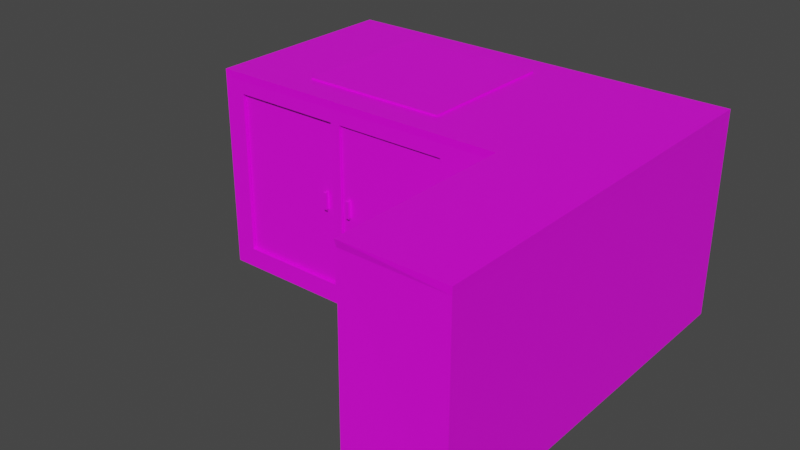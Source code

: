 # Source: keuken2.blend  (saved by Blender 2.82.7; exported with 4.5.12 LTS)
import bpy
from mathutils import Matrix  # noqa: F401  (used for matrix-valued properties, if any)

bpy.ops.wm.read_factory_settings(use_empty=True)
scene = bpy.context.scene
scene.name = 'Scene'

# ---- collections
col_collection = bpy.data.collections.new('Collection'); scene.collection.children.link(col_collection)

# ---- images (referenced by path relative to the original .blend; pixels are not part of the script)
import os
ASSET_DIR = os.environ.get("B2B_ASSET_DIR", "")  # directory of the original .blend (textures are referenced by path, not embedded)
HERE = os.path.dirname(os.path.abspath(__file__))  # packed textures are extracted next to this script under _unpacked/

def load_image(name, relpath, width, height, colorspace="sRGB"):
    """Load a texture the original file referenced (path relative to the .blend, or extracted next to this script)."""
    p = next((c for c in (os.path.join(HERE, relpath), os.path.join(ASSET_DIR, relpath)) if relpath and os.path.exists(c)), "")
    if p:
        img = bpy.data.images.load(p, check_existing=True)
        img.name = name
    else:  # same state as the original file: an image datablock whose file is absent (Cycles renders it pink)
        img = bpy.data.images.new(name, width, height)
        img.source = "FILE"
        img.filepath = "//" + (relpath or name)
    img.colorspace_settings.name = colorspace
    return img
img_whitewood_jpg = load_image('whitewood.jpg', 'whitewood.jpg', 1024, 1024, 'sRGB')
img_marbletexture_jpg = load_image('marbletexture.jpg', 'marbletexture.jpg', 1024, 1024, 'sRGB')
img_blackwood_jpg = load_image('blackwood.jpg', 'blackwood.jpg', 1024, 1024, 'sRGB')
img_whitewood_jpg_001 = load_image('whitewood.jpg.001', 'whitewood.jpg', 1024, 1024, 'sRGB')
img_blackwood_jpg_001 = load_image('blackwood.jpg.001', 'blackwood.jpg', 1024, 1024, 'sRGB')
img_blackwood_jpg_002 = load_image('blackwood.jpg.002', 'blackwood.jpg', 1024, 1024, 'sRGB')
img_electric_stove_jpg = load_image('electric stove.jpg', 'Texture/electric stove.jpg', 1024, 1024, 'sRGB')

# ---- materials (node trees are filled in below, after node groups)
mat_material_008 = bpy.data.materials.new('Material.008')
mat_material_008.use_transparent_shadow = False
mat_material_008.roughness = 0.5
mat_material_004 = bpy.data.materials.new('Material.004')
mat_material_004.use_transparent_shadow = False
mat_material_001 = bpy.data.materials.new('Material.001')
mat_material_001.use_transparent_shadow = False
mat_material_001.roughness = 0.5
mat_material_002 = bpy.data.materials.new('Material.002')
mat_material_002.use_transparent_shadow = False
mat_material_002.roughness = 0.5
mat_material_006 = bpy.data.materials.new('Material.006')
mat_material_006.use_transparent_shadow = False
mat_material_006.roughness = 0.5
mat_material_005 = bpy.data.materials.new('Material.005')
mat_material_005.use_transparent_shadow = False
mat_material_005.roughness = 0.5
mat_material_007 = bpy.data.materials.new('Material.007')
mat_material_007.use_transparent_shadow = False
mat_material_007.roughness = 0.5
mat_material_009 = bpy.data.materials.new('Material.009')
mat_material_009.use_transparent_shadow = False

# ---- material node trees
mat_material_008.use_nodes = True; mat_material_008.node_tree.nodes.clear()
_N = mat_material_008.node_tree.nodes; _L = mat_material_008.node_tree.links
n0 = _N.new('ShaderNodeOutputMaterial'); n0.name = 'Material Output'; n0.location = (300, 300)
n1 = _N.new('ShaderNodeBsdfPrincipled'); n1.name = 'Principled BSDF'; n1.location = (10, 300)
n1.distribution = 'GGX'
n1.subsurface_method = 'BURLEY'
n1.inputs[3].default_value = 1.45
n1.inputs[27].default_value = (0.0, 0.0, 0.0, 1.0)
n1.inputs[28].default_value = 1.0
n2 = _N.new('ShaderNodeNormalMap'); n2.name = 'Normal Map'; n2.location = (-300, -300)
n2.label = 'Normal/Map'
n2.inputs[0].default_value = 0.0
n3 = _N.new('ShaderNodeTexImage'); n3.name = 'Image Texture'; n3.location = (-300, 600)
n3.image = img_whitewood_jpg
_L.new(n1.outputs[0], n0.inputs[0])
_L.new(n2.outputs[0], n1.inputs[5])
_L.new(n3.outputs[0], n1.inputs[0])
n0.is_active_output = True
mat_material_004.use_nodes = True; mat_material_004.node_tree.nodes.clear()
_N = mat_material_004.node_tree.nodes; _L = mat_material_004.node_tree.links
n0 = _N.new('ShaderNodeOutputMaterial'); n0.name = 'Material Output'; n0.location = (300, 300)
n1 = _N.new('ShaderNodeBsdfPrincipled'); n1.name = 'Principled BSDF'; n1.location = (10, 300)
n1.distribution = 'GGX'
n1.subsurface_method = 'BURLEY'
n1.inputs[2].default_value = 0.4
n1.inputs[3].default_value = 1.45
n1.inputs[27].default_value = (0.0, 0.0, 0.0, 1.0)
n1.inputs[28].default_value = 1.0
n2 = _N.new('ShaderNodeNormalMap'); n2.name = 'Normal Map'; n2.location = (-300, -300)
n2.label = 'Normal/Map'
n2.inputs[0].default_value = 0.0
n3 = _N.new('ShaderNodeTexImage'); n3.name = 'Image Texture'; n3.location = (-300, 600)
n3.image = img_marbletexture_jpg
_L.new(n1.outputs[0], n0.inputs[0])
_L.new(n2.outputs[0], n1.inputs[5])
_L.new(n3.outputs[0], n1.inputs[0])
n0.is_active_output = True
mat_material_001.use_nodes = True; mat_material_001.node_tree.nodes.clear()
_N = mat_material_001.node_tree.nodes; _L = mat_material_001.node_tree.links
n0 = _N.new('ShaderNodeOutputMaterial'); n0.name = 'Material Output'; n0.location = (300, 300)
n1 = _N.new('ShaderNodeBsdfPrincipled'); n1.name = 'Principled BSDF'; n1.location = (10, 300)
n1.distribution = 'GGX'
n1.subsurface_method = 'BURLEY'
n1.inputs[3].default_value = 1.45
n1.inputs[27].default_value = (0.0, 0.0, 0.0, 1.0)
n1.inputs[28].default_value = 1.0
n2 = _N.new('ShaderNodeNormalMap'); n2.name = 'Normal Map'; n2.location = (-300, -300)
n2.label = 'Normal/Map'
n2.inputs[0].default_value = 0.0
n3 = _N.new('ShaderNodeTexImage'); n3.name = 'Image Texture'; n3.location = (-300, 600)
n3.image = img_whitewood_jpg
_L.new(n1.outputs[0], n0.inputs[0])
_L.new(n2.outputs[0], n1.inputs[5])
_L.new(n3.outputs[0], n1.inputs[0])
n0.is_active_output = True
mat_material_002.use_nodes = True; mat_material_002.node_tree.nodes.clear()
_N = mat_material_002.node_tree.nodes; _L = mat_material_002.node_tree.links
n0 = _N.new('ShaderNodeOutputMaterial'); n0.name = 'Material Output'; n0.location = (300, 300)
n1 = _N.new('ShaderNodeBsdfPrincipled'); n1.name = 'Principled BSDF'; n1.location = (10, 300)
n1.distribution = 'GGX'
n1.subsurface_method = 'BURLEY'
n1.inputs[3].default_value = 1.45
n1.inputs[27].default_value = (0.0, 0.0, 0.0, 1.0)
n1.inputs[28].default_value = 1.0
n2 = _N.new('ShaderNodeNormalMap'); n2.name = 'Normal Map'; n2.location = (-300, -300)
n2.label = 'Normal/Map'
n2.inputs[0].default_value = 0.0
n3 = _N.new('ShaderNodeTexImage'); n3.name = 'Image Texture'; n3.location = (-300, 600)
n3.image = img_blackwood_jpg
_L.new(n1.outputs[0], n0.inputs[0])
_L.new(n2.outputs[0], n1.inputs[5])
_L.new(n3.outputs[0], n1.inputs[0])
n0.is_active_output = True
mat_material_006.use_nodes = True; mat_material_006.node_tree.nodes.clear()
_N = mat_material_006.node_tree.nodes; _L = mat_material_006.node_tree.links
n0 = _N.new('ShaderNodeOutputMaterial'); n0.name = 'Material Output'; n0.location = (300, 300)
n1 = _N.new('ShaderNodeBsdfPrincipled'); n1.name = 'Principled BSDF'; n1.location = (10, 300)
n1.distribution = 'GGX'
n1.subsurface_method = 'BURLEY'
n1.inputs[3].default_value = 1.45
n1.inputs[27].default_value = (0.0, 0.0, 0.0, 1.0)
n1.inputs[28].default_value = 1.0
n2 = _N.new('ShaderNodeNormalMap'); n2.name = 'Normal Map'; n2.location = (-300, -300)
n2.label = 'Normal/Map'
n2.inputs[0].default_value = 0.0
n3 = _N.new('ShaderNodeTexImage'); n3.name = 'Image Texture'; n3.location = (-300, 600)
n3.image = img_whitewood_jpg_001
_L.new(n1.outputs[0], n0.inputs[0])
_L.new(n2.outputs[0], n1.inputs[5])
_L.new(n3.outputs[0], n1.inputs[0])
n0.is_active_output = True
mat_material_005.use_nodes = True; mat_material_005.node_tree.nodes.clear()
_N = mat_material_005.node_tree.nodes; _L = mat_material_005.node_tree.links
n0 = _N.new('ShaderNodeOutputMaterial'); n0.name = 'Material Output'; n0.location = (300, 300)
n1 = _N.new('ShaderNodeBsdfPrincipled'); n1.name = 'Principled BSDF'; n1.location = (10, 300)
n1.distribution = 'GGX'
n1.subsurface_method = 'BURLEY'
n1.inputs[3].default_value = 1.45
n1.inputs[27].default_value = (0.0, 0.0, 0.0, 1.0)
n1.inputs[28].default_value = 1.0
n2 = _N.new('ShaderNodeNormalMap'); n2.name = 'Normal Map'; n2.location = (-300, -300)
n2.label = 'Normal/Map'
n2.inputs[0].default_value = 0.0
n3 = _N.new('ShaderNodeTexImage'); n3.name = 'Image Texture'; n3.location = (-300, 600)
n3.image = img_blackwood_jpg_001
_L.new(n1.outputs[0], n0.inputs[0])
_L.new(n2.outputs[0], n1.inputs[5])
_L.new(n3.outputs[0], n1.inputs[0])
n0.is_active_output = True
mat_material_007.use_nodes = True; mat_material_007.node_tree.nodes.clear()
_N = mat_material_007.node_tree.nodes; _L = mat_material_007.node_tree.links
n0 = _N.new('ShaderNodeOutputMaterial'); n0.name = 'Material Output'; n0.location = (300, 300)
n1 = _N.new('ShaderNodeBsdfPrincipled'); n1.name = 'Principled BSDF'; n1.location = (10, 300)
n1.distribution = 'GGX'
n1.subsurface_method = 'BURLEY'
n1.inputs[3].default_value = 1.45
n1.inputs[27].default_value = (0.0, 0.0, 0.0, 1.0)
n1.inputs[28].default_value = 1.0
n2 = _N.new('ShaderNodeNormalMap'); n2.name = 'Normal Map'; n2.location = (-300, -300)
n2.label = 'Normal/Map'
n2.inputs[0].default_value = 0.0
n3 = _N.new('ShaderNodeTexImage'); n3.name = 'Image Texture'; n3.location = (-300, 600)
n3.image = img_blackwood_jpg_002
_L.new(n1.outputs[0], n0.inputs[0])
_L.new(n2.outputs[0], n1.inputs[5])
_L.new(n3.outputs[0], n1.inputs[0])
n0.is_active_output = True
mat_material_009.use_nodes = True; mat_material_009.node_tree.nodes.clear()
_N = mat_material_009.node_tree.nodes; _L = mat_material_009.node_tree.links
n0 = _N.new('ShaderNodeOutputMaterial'); n0.name = 'Material Output'; n0.location = (300, 300)
n1 = _N.new('ShaderNodeBsdfPrincipled'); n1.name = 'Principled BSDF'; n1.location = (10, 300)
n1.distribution = 'GGX'
n1.subsurface_method = 'BURLEY'
n1.inputs[3].default_value = 1.45
n1.inputs[27].default_value = (0.0, 0.0, 0.0, 1.0)
n1.inputs[28].default_value = 1.0
n2 = _N.new('ShaderNodeTexImage'); n2.name = 'Image Texture'; n2.location = (-280, 280)
n2.image = img_electric_stove_jpg
_L.new(n1.outputs[0], n0.inputs[0])
_L.new(n2.outputs[0], n1.inputs[0])
n0.is_active_output = True

# ---- world
world_world = bpy.data.worlds.new('World'); scene.world = world_world
world_world.use_nodes = True; world_world.node_tree.nodes.clear()
_N = world_world.node_tree.nodes; _L = world_world.node_tree.links
n0 = _N.new('ShaderNodeOutputWorld'); n0.name = 'World Output'; n0.location = (300, 300)
n1 = _N.new('ShaderNodeBackground'); n1.name = 'Background'; n1.location = (10, 300)
n1.inputs[0].default_value = (0.05088, 0.05088, 0.05088, 1.0)
_L.new(n1.outputs[0], n0.inputs[0])
n0.is_active_output = True
world_world.color = (0.05088, 0.05088, 0.05088)
world_world.use_sun_shadow = False
world_world.sun_shadow_jitter_overblur = 0.0

# ---- meshes
me_cube_001 = bpy.data.meshes.new('Cube.001')
me_cube_001.from_pydata([(-0.8947, 0.1696, -0.8045), (-0.8947, 0.1696, 0.8033), (-0.3491, 0.1696, -0.8045), (-0.3491, 0.1696, 0.8033), (-0.3005, 0.1587, -0.8045), (-0.3005, 0.1587, 0.8033), (0.2451, 0.1587, -0.8045), (0.2451, 0.1587, 0.8033), (0.9733, -2.523, -0.779), (0.9733, -2.523, 0.8323), (0.9733, -1.337, -0.779), (0.9733, -1.337, 0.8323), (-1.0, -1.0, -1.0), (-1.0, -1.0, 1.0), (-1.0, 1.0, -1.0), (-1.0, 1.0, 1.0), (1.0, -1.0, -1.0), (1.0, -1.0, 1.0), (1.0, 1.0, -1.0), (1.0, 1.0, 1.0), (0.5148, 1.0, -1.0), (0.5148, 1.0, 1.0), (0.5148, -1.0, -1.0), (0.5148, -1.0, 1.0), (1.0, -2.816, -1.0), (1.0, -2.816, 1.0), (0.5148, -2.816, -1.0), (0.5148, -2.816, 1.0), (0.5148, -1.337, -0.779), (0.5148, -1.337, 0.8323), (0.5148, -2.523, 0.8323), (0.5148, -2.523, 0.6766), (0.5148, -2.523, -0.779), (0.2451, -1.0, -0.8045), (0.2451, -1.0, 0.8033), (0.2451, -1.0, 0.6439), (-0.3005, -1.0, 0.8033), (-0.3005, -1.0, -0.8045), (-0.3491, -1.0, -0.8045), (-0.3491, -1.0, 0.8033), (-0.8947, -1.0, 0.8033), (-0.8947, -1.0, -0.8045), (-1.0, -1.0, 0.9268), (-1.0, 1.0, 0.9332), (1.0, 1.0, 0.9332), (1.0, -1.0, 0.9332), (0.5148, 1.0, 0.9332), (1.0, -2.816, 0.9332), (0.5195, -2.804, 0.9324), (0.5588, 1.0, 0.9332), (0.5091, -1.0, 0.933)], [], [(0, 2, 3, 1), (2, 38, 39, 3), (0, 41, 38, 2), (3, 39, 40, 1), (4, 6, 7, 5), (6, 33, 35, 34, 7), (4, 37, 33, 6), (7, 34, 36, 5), (10, 8, 9, 11), (8, 32, 31, 30, 9), (11, 9, 30, 29), (42, 13, 15, 43), (46, 21, 19, 44, 49), (44, 19, 17, 45), (22, 50, 35, 33, 37, 12), (20, 18, 16, 22), (21, 15, 13, 23), (19, 21, 23, 17), (14, 20, 22, 12), (45, 17, 25, 47), (43, 15, 21, 46), (47, 25, 27, 48), (23, 50, 48, 27), (22, 16, 24, 26), (17, 23, 27, 25), (28, 10, 11, 29), (32, 8, 10, 28), (37, 4, 5, 36), (12, 37, 36, 39, 38, 41), (40, 39, 36, 34, 35, 50, 42, 12, 41), (41, 0, 1, 40), (24, 47, 48, 26), (14, 43, 46, 20), (16, 45, 47, 24), (18, 44, 45, 16), (20, 46, 49, 44, 18), (12, 42, 43, 14), (42, 50, 23, 13), (48, 50, 22, 28, 29, 30, 31), (48, 31, 32, 28, 22, 26)])
me_cube_001.polygons.foreach_set('material_index', [0, 0, 0, 0, 0, 0, 0, 0, 0, 0, 0, 1, 1, 1, 0, 0, 1, 1, 0, 1, 1, 1, 1, 0, 1, 0, 0, 0, 0, 0, 0, 0, 0, 0, 0, 0, 0, 1, 0, 0])
_uv = me_cube_001.uv_layers.new(name='UVMap')
_uv.uv.foreach_set('vector', [0.375, 0.25, 0.375, 0.5, 0.625, 0.5, 0.625, 0.25, 0.375, 0.5, 0.375, 0.7467, 0.625, 0.7467, 0.625, 0.5, 0.125, 0.5, 0.125, 0.7467, 0.375, 0.7467, 0.375, 0.5, 0.625, 0.5, 0.625, 0.7467, 0.875, 0.7467, 0.875, 0.5, 0.375, 0.25, 0.375, 0.5, 0.625, 0.5, 0.625, 0.25, 0.375, 0.5, 0.375, 0.7444, 0.6002, 0.7444, 0.625, 0.7444, 0.625, 0.5, 0.125, 0.5, 0.125, 0.7444, 0.375, 0.7444, 0.375, 0.5, 0.625, 0.5, 0.625, 0.7444, 0.875, 0.7444, 0.875, 0.5, 0.375, 0.5, 0.375, 0.75, 0.625, 0.75, 0.625, 0.5, 0.375, 0.75, 0.375, 0.9532, 0.6008, 0.9532, 0.625, 0.9532, 0.625, 0.75, 0.625, 0.5, 0.625, 0.75, 0.8282, 0.75, 0.8282, 0.5, 0.6167, 0.0, 0.625, 0.0, 0.625, 0.25, 0.6167, 0.25, 0.6167, 0.4393, 0.625, 0.4393, 0.625, 0.5, 0.6167, 0.5, 0.6167, 0.4448, 0.6167, 0.5, 0.625, 0.5, 0.625, 0.75, 0.6167, 0.75, 0.9184, 0.0008183, 0.9155, 1.001, 0.7789, 0.8511, 0.7789, 0.1019, 0.4967, 0.1019, 0.1349, 0.0008183, 0.3143, 0.5, 0.375, 0.5, 0.375, 0.75, 0.3143, 0.75, 0.3969, 0.9999, 7.238e-05, 0.9999, 7.241e-05, 0.4759, 0.3969, 0.4759, 0.5241, 0.9999, 0.3969, 0.9999, 0.3969, 0.4759, 0.5241, 0.4759, 0.125, 0.5, 0.3143, 0.5, 0.3143, 0.75, 0.125, 0.75, 0.6167, 0.75, 0.625, 0.75, 0.625, 0.75, 0.6167, 0.75, 0.6167, 0.25, 0.625, 0.25, 0.625, 0.4393, 0.6167, 0.4393, 0.6167, 0.75, 0.625, 0.75, 0.625, 0.8107, 0.6167, 0.8095, 0.03735, 1.0, 0.0003327, 1.0, 1.932e-05, 0.006704, 0.03735, 1.932e-05, 0.3143, 0.75, 0.375, 0.75, 0.375, 0.75, 0.3143, 0.75, 0.5241, 0.4759, 0.3969, 0.4759, 0.3969, 7.245e-05, 0.5241, 7.238e-05, 0.375, 0.2968, 0.375, 0.5, 0.625, 0.5, 0.625, 0.2968, 0.1718, 0.75, 0.375, 0.75, 0.375, 0.5, 0.1718, 0.5, 0.375, 0.005614, 0.375, 0.25, 0.625, 0.25, 0.625, 0.005614, 0.4646, 0.9532, 0.1034, 0.8504, 0.1074, 0.01896, 0.1325, 0.01908, 0.1285, 0.8505, 0.4106, 0.8518, 0.6879, 0.2372, 0.4683, 0.2376, 0.4408, 0.2375, 0.2152, 0.2368, 0.215, 0.3027, 0.1063, 0.1828, 0.7302, 0.1875, 0.7316, 0.963, 0.6891, 0.8844, 0.375, 0.003313, 0.375, 0.25, 0.625, 0.25, 0.625, 0.003313, 0.251, 6.995e-05, 0.251, 0.9999, 0.002421, 0.9995, 5.009e-05, 5.009e-05, 0.7835, 8.85e-05, 0.7835, 0.9999, 8.85e-05, 0.9999, 8.875e-05, 8.856e-05, 9.691e-05, 0.9999, 9.709e-05, 9.694e-05, 0.9394, 9.691e-05, 0.9394, 0.9999, 0.9988, 0.01457, 0.9988, 0.981, -0.001038, 0.981, -0.001037, 0.01457, 0.251, 5.009e-05, 0.251, 0.9999, 0.2283, 0.9999, 5.022e-05, 0.9999, 5.009e-05, 5.016e-05, 0.9999, 9.83e-05, 0.9999, 0.9633, 9.83e-05, 0.9665, 9.842e-05, 9.842e-05, 0.615, 1.0, 0.6175, 0.8163, 0.625, 0.8107, 0.625, 1.0, 9.659e-05, 0.0002612, 0.9332, 9.659e-05, 0.9332, 0.9999, 0.7588, 0.8856, 0.7588, 0.05217, 0.1457, 0.05207, 0.1457, 0.1326, 0.9614, 1.001, 0.8157, 0.8686, 0.8157, 0.1155, 0.2024, 0.1155, 0.02791, 0.001168, 0.9676, 0.001168])
me_cube_001.materials.append(mat_material_008)
me_cube_001.materials.append(mat_material_004)
me_cube_001.use_remesh_fix_poles = True
me_cube_001.use_remesh_preserve_attributes = False
me_cube_001.use_mirror_vertex_groups = False
me_cube_001.update()
me_cube_007 = bpy.data.meshes.new('Cube.007')
me_cube_007.from_pydata([(-1.0, -1.0, -1.0), (-0.5159, -0.3441, 0.9222), (-0.9244, 1.421, -0.9244), (-0.9244, 1.421, 0.9244), (1.0, -1.0, -1.0), (1.0, -1.0, 1.0), (0.9244, 1.421, -0.9244), (0.9244, 1.421, 0.9244), (-1.0, 1.0, 1.0), (-1.0, 1.0, -1.0), (0.5159, 0.519, -0.9222), (0.5159, 0.519, 0.9222), (-0.5159, -0.3441, -0.9222), (-1.0, -1.0, 1.0), (-0.5159, 0.519, 0.9222), (-0.5159, 0.519, -0.9222), (1.0, 1.0, -1.0), (1.0, 1.0, 1.0), (0.5159, -0.3441, 0.9222), (0.5159, -0.3441, -0.9222), (57.13, -0.6347, 9.05), (57.13, -0.6347, -8.514), (57.13, -1.843, 9.05), (57.13, -1.843, -8.514), (-5.044, -0.6347, 9.05), (-5.044, -0.6347, -8.514), (-5.044, -1.843, 9.05), (-5.044, -1.843, -8.514)], [], [(12, 1, 14, 15), (2, 3, 7, 6), (10, 11, 18, 19), (4, 5, 13, 0), (15, 10, 19, 12), (11, 14, 1, 18), (3, 2, 9, 8), (2, 6, 16, 9), (7, 3, 8, 17), (6, 7, 17, 16), (1, 12, 0, 13), (15, 14, 8, 9), (10, 15, 9, 16), (14, 11, 17, 8), (11, 10, 16, 17), (19, 18, 5, 4), (12, 19, 4, 0), (18, 1, 13, 5), (20, 21, 23, 22), (22, 23, 27, 26), (26, 27, 25, 24), (24, 25, 21, 20), (22, 26, 24, 20), (27, 23, 21, 25)])
me_cube_007.polygons.foreach_set('use_smooth', [True] * 24)
me_cube_007.polygons.foreach_set('material_index', [1, 1, 1, 1, 1, 1, 1, 1, 1, 1, 1, 1, 1, 1, 1, 1, 1, 1, 0, 0, 0, 0, 0, 0])
_k = set([(0, 4), (0, 12), (0, 13), (1, 12), (1, 13), (1, 14), (1, 18), (2, 3), (2, 6), (2, 9), (3, 7), (3, 8), (4, 5), (4, 19), (5, 13), (5, 18), (6, 7), (6, 16), (7, 17), (8, 9), (8, 14), (8, 17), (9, 15), (9, 16), (10, 11), (10, 15), (10, 16), (10, 19), (11, 14), (11, 17), (11, 18), (12, 15), (12, 19), (14, 15), (16, 17), (18, 19), (20, 21), (20, 22), (20, 24), (21, 23), (21, 25), (22, 23), (22, 26), (23, 27), (24, 25), (24, 26), (25, 27), (26, 27)])
me_cube_007.attributes.new('sharp_edge', 'BOOLEAN', 'EDGE').data.foreach_set('value', [ (min(e.vertices), max(e.vertices)) in _k for e in me_cube_007.edges])
_uv = me_cube_007.uv_layers.new(name='UVMap')
_uv.uv.foreach_set('vector', [0.375, 0.06024, 0.625, 0.06024, 0.625, 0.1898, 0.375, 0.1898, 0.3844, 0.2594, 0.6156, 0.2594, 0.6156, 0.4906, 0.3844, 0.4906, 0.375, 0.5602, 0.625, 0.5602, 0.625, 0.6898, 0.375, 0.6898, 0.375, 0.75, 0.625, 0.75, 0.625, 1.0, 0.375, 1.0, 0.125, 0.5602, 0.375, 0.5602, 0.375, 0.6898, 0.125, 0.6898, 0.625, 0.5602, 0.875, 0.5602, 0.875, 0.6898, 0.625, 0.6898, 0.6156, 0.2594, 0.3844, 0.2594, 0.375, 0.25, 0.625, 0.25, 0.3844, 0.2594, 0.3844, 0.4906, 0.375, 0.5, 0.375, 0.25, 0.6156, 0.4906, 0.6156, 0.2594, 0.625, 0.25, 0.625, 0.5, 0.3844, 0.4906, 0.6156, 0.4906, 0.625, 0.5, 0.375, 0.5, 0.625, 0.06024, 0.375, 0.06024, 0.375, 0.0, 0.625, 0.0, 0.375, 0.1898, 0.625, 0.1898, 0.625, 0.25, 0.375, 0.25, 0.375, 0.5602, 0.125, 0.5602, 0.125, 0.5, 0.375, 0.5, 0.875, 0.5602, 0.625, 0.5602, 0.625, 0.5, 0.875, 0.5, 0.625, 0.5602, 0.375, 0.5602, 0.375, 0.5, 0.625, 0.5, 0.375, 0.6898, 0.625, 0.6898, 0.625, 0.75, 0.375, 0.75, 0.125, 0.6898, 0.375, 0.6898, 0.375, 0.75, 0.125, 0.75, 0.625, 0.6898, 0.875, 0.6898, 0.875, 0.75, 0.625, 0.75, 0.375, 0.0, 0.625, 0.0, 0.625, 0.25, 0.375, 0.25, 0.375, 0.5, 0.375, 0.25, 0.625, 0.25, 0.625, 0.5, 0.375, 0.5, 0.625, 0.5, 0.625, 0.75, 0.375, 0.75, 0.375, 0.75, 0.625, 0.75, 0.625, 1.0, 0.375, 1.0, 0.125, 0.5, 0.375, 0.5, 0.375, 0.75, 0.125, 0.75, 0.625, 0.5, 0.875, 0.5, 0.875, 0.75, 0.625, 0.75])
me_cube_007.materials.append(mat_material_001)
me_cube_007.materials.append(mat_material_002)
me_cube_007.use_remesh_fix_poles = True
me_cube_007.use_remesh_preserve_attributes = False
me_cube_007.use_mirror_vertex_groups = False
me_cube_007.update()
me_cube_007.normals_split_custom_set([tuple(v) for v in zip(*[iter([-1.0, 0.0, 0.0, -1.0, 0.0, 0.0, -1.0, 0.0, 0.0, -1.0, 0.0, 0.0, 0.0, 1.0, 0.0, 0.0, 1.0, 0.0, 0.0, 1.0, 0.0, 0.0, 1.0, 0.0, 1.0, 0.0, 0.0, 1.0, 0.0, 0.0, 1.0, 0.0, 0.0, 1.0, 0.0, 0.0, 0.0, -1.0, 0.0, 0.0, -1.0, 0.0, 0.0, -1.0, 0.0, 0.0, -1.0, 0.0, 0.0, 0.0, -1.0, 0.0, 0.0, -1.0, 0.0, 0.0, -1.0, 0.0, 0.0, -1.0, 0.0, 0.0, 1.0, 0.0, 0.0, 1.0, 0.0, 0.0, 1.0, 0.0, 0.0, 1.0, -0.9843, 0.1766, 0.0, -0.9843, 0.1766, 0.0, -0.9843, 0.1766, 0.0, -0.9843, 0.1766, 0.0, 0.0, 0.1766, -0.9843, 0.0, 0.1766, -0.9843, 0.0, 0.1766, -0.9843, 0.0, 0.1766, -0.9843, 0.0, 0.1766, 0.9843, 0.0, 0.1766, 0.9843, 0.0, 0.1766, 0.9843, 0.0, 0.1766, 0.9843, 0.9843, 0.1766, 0.0, 0.9843, 0.1766, 0.0, 0.9843, 0.1766, 0.0, 0.9843, 0.1766, 0.0, -0.8046, 0.5939, 0.0, -0.8046, 0.5939, 0.0, -0.8046, 0.5939, 0.0, -0.8046, 0.5939, 0.0, -0.7048, -0.7094, 0.0, -0.7048, -0.7094, 0.0, -0.7048, -0.7094, 0.0, -0.7048, -0.7094, 0.0, 0.0, -0.1597, -0.9872, 0.0, -0.1597, -0.9872, 0.0, -0.1597, -0.9872, 0.0, -0.1597, -0.9872, 0.0, -0.1597, 0.9872, 0.0, -0.1597, 0.9872, 0.0, -0.1597, 0.9872, 0.0, -0.1597, 0.9872, 0.7048, -0.7094, 0.0, 0.7048, -0.7094, 0.0, 0.7048, -0.7094, 0.0, 0.7048, -0.7094, 0.0, 0.8046, 0.5939, 0.0, 0.8046, 0.5939, 0.0, 0.8046, 0.5939, 0.0, 0.8046, 0.5939, 0.0, 0.0, 0.1178, -0.993, 0.0, 0.1178, -0.993, 0.0, 0.1178, -0.993, 0.0, 0.1178, -0.993, 0.0, 0.1178, 0.993, 0.0, 0.1178, 0.993, 0.0, 0.1178, 0.993, 0.0, 0.1178, 0.993, -1.0, 0.0, 0.0, -1.0, 0.0, 0.0, -1.0, 0.0, 0.0, -1.0, 0.0, 0.0, 0.0, 1.0, 0.0, 0.0, 1.0, 0.0, 0.0, 1.0, 0.0, 0.0, 1.0, 0.0, 1.0, 0.0, 0.0, 1.0, 0.0, 0.0, 1.0, 0.0, 0.0, 1.0, 0.0, 0.0, 0.0, -1.0, 0.0, 0.0, -1.0, 0.0, 0.0, -1.0, 0.0, 0.0, -1.0, 0.0, 0.0, 0.0, -1.0, 0.0, 0.0, -1.0, 0.0, 0.0, -1.0, 0.0, 0.0, -1.0, 0.0, 0.0, 1.0, 0.0, 0.0, 1.0, 0.0, 0.0, 1.0, 0.0, 0.0, 1.0])] * 3)])
me_cube_004 = bpy.data.meshes.new('Cube.004')
me_cube_004.from_pydata([(-1.0, -1.0, -1.0), (-0.5159, -0.3441, 0.9222), (-0.9244, 1.421, -0.9244), (-0.9244, 1.421, 0.9244), (1.0, -1.0, -1.0), (1.0, -1.0, 1.0), (0.9244, 1.421, -0.9244), (0.9244, 1.421, 0.9244), (-1.0, 1.0, 1.0), (-1.0, 1.0, -1.0), (0.5159, 0.519, -0.9222), (0.5159, 0.519, 0.9222), (-0.5159, -0.3441, -0.9222), (-1.0, -1.0, 1.0), (-0.5159, 0.519, 0.9222), (-0.5159, 0.519, -0.9222), (1.0, 1.0, -1.0), (1.0, 1.0, 1.0), (0.5159, -0.3441, 0.9222), (0.5159, -0.3441, -0.9222), (4.571, -0.6347, 9.05), (4.571, -0.6347, -8.514), (4.571, -1.843, 9.05), (4.571, -1.843, -8.514), (-57.6, -0.6347, 9.05), (-57.6, -0.6347, -8.514), (-57.6, -1.843, 9.05), (-57.6, -1.843, -8.514)], [], [(12, 1, 14, 15), (2, 3, 7, 6), (10, 11, 18, 19), (4, 5, 13, 0), (15, 10, 19, 12), (11, 14, 1, 18), (3, 2, 9, 8), (2, 6, 16, 9), (7, 3, 8, 17), (6, 7, 17, 16), (1, 12, 0, 13), (15, 14, 8, 9), (10, 15, 9, 16), (14, 11, 17, 8), (11, 10, 16, 17), (19, 18, 5, 4), (12, 19, 4, 0), (18, 1, 13, 5), (20, 21, 23, 22), (22, 23, 27, 26), (26, 27, 25, 24), (24, 25, 21, 20), (22, 26, 24, 20), (27, 23, 21, 25)])
me_cube_004.polygons.foreach_set('use_smooth', [True] * 24)
me_cube_004.polygons.foreach_set('material_index', [1, 1, 1, 1, 1, 1, 1, 1, 1, 1, 1, 1, 1, 1, 1, 1, 1, 1, 0, 0, 0, 0, 0, 0])
_k = set([(0, 4), (0, 12), (0, 13), (1, 12), (1, 13), (1, 14), (1, 18), (2, 3), (2, 6), (2, 9), (3, 7), (3, 8), (4, 5), (4, 19), (5, 13), (5, 18), (6, 7), (6, 16), (7, 17), (8, 9), (8, 14), (8, 17), (9, 15), (9, 16), (10, 11), (10, 15), (10, 16), (10, 19), (11, 14), (11, 17), (11, 18), (12, 15), (12, 19), (14, 15), (16, 17), (18, 19), (20, 21), (20, 22), (20, 24), (21, 23), (21, 25), (22, 23), (22, 26), (23, 27), (24, 25), (24, 26), (25, 27), (26, 27)])
me_cube_004.attributes.new('sharp_edge', 'BOOLEAN', 'EDGE').data.foreach_set('value', [ (min(e.vertices), max(e.vertices)) in _k for e in me_cube_004.edges])
_uv = me_cube_004.uv_layers.new(name='UVMap')
_uv.uv.foreach_set('vector', [0.375, 0.06024, 0.625, 0.06024, 0.625, 0.1898, 0.375, 0.1898, 0.3844, 0.2594, 0.6156, 0.2594, 0.6156, 0.4906, 0.3844, 0.4906, 0.375, 0.5602, 0.625, 0.5602, 0.625, 0.6898, 0.375, 0.6898, 0.375, 0.75, 0.625, 0.75, 0.625, 1.0, 0.375, 1.0, 0.125, 0.5602, 0.375, 0.5602, 0.375, 0.6898, 0.125, 0.6898, 0.625, 0.5602, 0.875, 0.5602, 0.875, 0.6898, 0.625, 0.6898, 0.6156, 0.2594, 0.3844, 0.2594, 0.375, 0.25, 0.625, 0.25, 0.3844, 0.2594, 0.3844, 0.4906, 0.375, 0.5, 0.375, 0.25, 0.6156, 0.4906, 0.6156, 0.2594, 0.625, 0.25, 0.625, 0.5, 0.3844, 0.4906, 0.6156, 0.4906, 0.625, 0.5, 0.375, 0.5, 0.625, 0.06024, 0.375, 0.06024, 0.375, 0.0, 0.625, 0.0, 0.375, 0.1898, 0.625, 0.1898, 0.625, 0.25, 0.375, 0.25, 0.375, 0.5602, 0.125, 0.5602, 0.125, 0.5, 0.375, 0.5, 0.875, 0.5602, 0.625, 0.5602, 0.625, 0.5, 0.875, 0.5, 0.625, 0.5602, 0.375, 0.5602, 0.375, 0.5, 0.625, 0.5, 0.375, 0.6898, 0.625, 0.6898, 0.625, 0.75, 0.375, 0.75, 0.125, 0.6898, 0.375, 0.6898, 0.375, 0.75, 0.125, 0.75, 0.625, 0.6898, 0.875, 0.6898, 0.875, 0.75, 0.625, 0.75, 0.375, 0.0, 0.625, 0.0, 0.625, 0.25, 0.375, 0.25, 0.6242, 0.2492, 0.6258, 0.4992, 0.3758, 0.5008, 0.3742, 0.2508, 0.375, 0.5, 0.625, 0.5, 0.625, 0.75, 0.375, 0.75, 0.625, 1.0, 0.375, 1.0, 0.375, 0.75, 0.625, 0.75, 0.125, 0.5, 0.375, 0.5, 0.375, 0.75, 0.125, 0.75, 0.625, 0.5, 0.875, 0.5, 0.875, 0.75, 0.625, 0.75])
me_cube_004.materials.append(mat_material_006)
me_cube_004.materials.append(mat_material_005)
me_cube_004.use_remesh_fix_poles = True
me_cube_004.use_remesh_preserve_attributes = False
me_cube_004.use_mirror_vertex_groups = False
me_cube_004.update()
me_cube_004.normals_split_custom_set([tuple(v) for v in zip(*[iter([-1.0, 0.0, 0.0, -1.0, 0.0, 0.0, -1.0, 0.0, 0.0, -1.0, 0.0, 0.0, 0.0, 1.0, 0.0, 0.0, 1.0, 0.0, 0.0, 1.0, 0.0, 0.0, 1.0, 0.0, 1.0, 0.0, 0.0, 1.0, 0.0, 0.0, 1.0, 0.0, 0.0, 1.0, 0.0, 0.0, 0.0, -1.0, 0.0, 0.0, -1.0, 0.0, 0.0, -1.0, 0.0, 0.0, -1.0, 0.0, 0.0, 0.0, -1.0, 0.0, 0.0, -1.0, 0.0, 0.0, -1.0, 0.0, 0.0, -1.0, 0.0, 0.0, 1.0, 0.0, 0.0, 1.0, 0.0, 0.0, 1.0, 0.0, 0.0, 1.0, -0.9843, 0.1766, 0.0, -0.9843, 0.1766, 0.0, -0.9843, 0.1766, 0.0, -0.9843, 0.1766, 0.0, 0.0, 0.1766, -0.9843, 0.0, 0.1766, -0.9843, 0.0, 0.1766, -0.9843, 0.0, 0.1766, -0.9843, 0.0, 0.1766, 0.9843, 0.0, 0.1766, 0.9843, 0.0, 0.1766, 0.9843, 0.0, 0.1766, 0.9843, 0.9843, 0.1766, 0.0, 0.9843, 0.1766, 0.0, 0.9843, 0.1766, 0.0, 0.9843, 0.1766, 0.0, -0.8046, 0.5939, 0.0, -0.8046, 0.5939, 0.0, -0.8046, 0.5939, 0.0, -0.8046, 0.5939, 0.0, -0.7048, -0.7094, 0.0, -0.7048, -0.7094, 0.0, -0.7048, -0.7094, 0.0, -0.7048, -0.7094, 0.0, 0.0, -0.1597, -0.9872, 0.0, -0.1597, -0.9872, 0.0, -0.1597, -0.9872, 0.0, -0.1597, -0.9872, 0.0, -0.1597, 0.9872, 0.0, -0.1597, 0.9872, 0.0, -0.1597, 0.9872, 0.0, -0.1597, 0.9872, 0.7048, -0.7094, 0.0, 0.7048, -0.7094, 0.0, 0.7048, -0.7094, 0.0, 0.7048, -0.7094, 0.0, 0.8046, 0.5939, 0.0, 0.8046, 0.5939, 0.0, 0.8046, 0.5939, 0.0, 0.8046, 0.5939, 0.0, 0.0, 0.1178, -0.993, 0.0, 0.1178, -0.993, 0.0, 0.1178, -0.993, 0.0, 0.1178, -0.993, 0.0, 0.1178, 0.993, 0.0, 0.1178, 0.993, 0.0, 0.1178, 0.993, 0.0, 0.1178, 0.993, -1.0, 0.0, 0.0, -1.0, 0.0, 0.0, -1.0, 0.0, 0.0, -1.0, 0.0, 0.0, 0.0, 1.0, 0.0, 0.0, 1.0, 0.0, 0.0, 1.0, 0.0, 0.0, 1.0, 0.0, 1.0, 0.0, 0.0, 1.0, 0.0, 0.0, 1.0, 0.0, 0.0, 1.0, 0.0, 0.0, 0.0, -1.0, 0.0, 0.0, -1.0, 0.0, 0.0, -1.0, 0.0, 0.0, -1.0, 0.0, 0.0, 0.0, -1.0, 0.0, 0.0, -1.0, 0.0, 0.0, -1.0, 0.0, 0.0, -1.0, 0.0, 0.0, 1.0, 0.0, 0.0, 1.0, 0.0, 0.0, 1.0, 0.0, 0.0, 1.0])] * 3)])
me_cube_005 = bpy.data.meshes.new('Cube.005')
me_cube_005.from_pydata([(-1.0, -1.0, -1.0), (-0.5159, -0.3441, 0.9222), (-0.9244, 1.421, -0.9244), (-0.9244, 1.421, 0.9244), (1.0, -1.0, -1.0), (1.0, -1.0, 1.0), (0.9244, 1.421, -0.9244), (0.9244, 1.421, 0.9244), (-1.0, 1.0, 1.0), (-1.0, 1.0, -1.0), (0.5159, 0.519, -0.9222), (0.5159, 0.519, 0.9222), (-0.5159, -0.3441, -0.9222), (-1.0, -1.0, 1.0), (-0.5159, 0.519, 0.9222), (-0.5159, 0.519, -0.9222), (1.0, 1.0, -1.0), (1.0, 1.0, 1.0), (0.5159, -0.3441, 0.9222), (0.5159, -0.3441, -0.9222), (65.06, -0.6347, 9.05), (65.06, -0.6347, -8.514), (65.06, -1.843, 9.05), (65.06, -1.843, -8.514), (-12.64, -0.6347, 9.05), (-12.64, -0.6347, -8.514), (-12.64, -1.843, 9.05), (-12.64, -1.843, -8.514)], [], [(12, 1, 14, 15), (2, 3, 7, 6), (10, 11, 18, 19), (4, 5, 13, 0), (15, 10, 19, 12), (11, 14, 1, 18), (3, 2, 9, 8), (2, 6, 16, 9), (7, 3, 8, 17), (6, 7, 17, 16), (1, 12, 0, 13), (15, 14, 8, 9), (10, 15, 9, 16), (14, 11, 17, 8), (11, 10, 16, 17), (19, 18, 5, 4), (12, 19, 4, 0), (18, 1, 13, 5), (20, 21, 23, 22), (22, 23, 27, 26), (26, 27, 25, 24), (24, 25, 21, 20), (22, 26, 24, 20), (27, 23, 21, 25)])
me_cube_005.polygons.foreach_set('use_smooth', [True] * 24)
me_cube_005.polygons.foreach_set('material_index', [1, 1, 1, 1, 1, 1, 1, 1, 1, 1, 1, 1, 1, 1, 1, 1, 1, 1, 0, 0, 0, 0, 0, 0])
_k = set([(0, 4), (0, 12), (0, 13), (1, 12), (1, 13), (1, 14), (1, 18), (2, 3), (2, 6), (2, 9), (3, 7), (3, 8), (4, 5), (4, 19), (5, 13), (5, 18), (6, 7), (6, 16), (7, 17), (8, 9), (8, 14), (8, 17), (9, 15), (9, 16), (10, 11), (10, 15), (10, 16), (10, 19), (11, 14), (11, 17), (11, 18), (12, 15), (12, 19), (14, 15), (16, 17), (18, 19), (20, 21), (20, 22), (20, 24), (21, 23), (21, 25), (22, 23), (22, 26), (23, 27), (24, 25), (24, 26), (25, 27), (26, 27)])
me_cube_005.attributes.new('sharp_edge', 'BOOLEAN', 'EDGE').data.foreach_set('value', [ (min(e.vertices), max(e.vertices)) in _k for e in me_cube_005.edges])
_uv = me_cube_005.uv_layers.new(name='UVMap')
_uv.uv.foreach_set('vector', [0.4324, 0.312, 0.5556, 0.312, 0.5556, 0.3758, 0.4324, 0.3758, 0.4371, 0.4101, 0.551, 0.4101, 0.551, 0.524, 0.4371, 0.524, 0.4324, 0.5584, 0.5556, 0.5584, 0.5556, 0.6222, 0.4324, 0.6222, 0.4391, 0.5664, 0.5623, 0.5664, 0.5623, 0.6896, 0.4391, 0.6896, 0.3093, 0.5584, 0.4324, 0.5584, 0.4324, 0.6222, 0.3093, 0.6222, 0.5556, 0.5584, 0.6788, 0.5584, 0.6788, 0.6222, 0.5556, 0.6222, 0.551, 0.4101, 0.4371, 0.4101, 0.4324, 0.4055, 0.5556, 0.4055, 0.4371, 0.4101, 0.4371, 0.524, 0.4324, 0.5287, 0.4324, 0.4055, 0.551, 0.524, 0.551, 0.4101, 0.5556, 0.4055, 0.5556, 0.5287, 0.4371, 0.524, 0.551, 0.524, 0.5556, 0.5287, 0.4324, 0.5287, 0.5556, 0.312, 0.4324, 0.312, 0.4324, 0.2823, 0.5556, 0.2823, 0.4324, 0.3758, 0.5556, 0.3758, 0.5556, 0.4055, 0.4324, 0.4055, 0.4324, 0.5584, 0.3093, 0.5584, 0.3093, 0.5287, 0.4324, 0.5287, 0.6788, 0.5584, 0.5556, 0.5584, 0.5556, 0.5287, 0.6788, 0.5287, 0.5556, 0.5584, 0.4324, 0.5584, 0.4324, 0.5287, 0.5556, 0.5287, 0.4324, 0.6222, 0.5556, 0.6222, 0.5556, 0.6519, 0.4324, 0.6519, 0.3093, 0.6222, 0.4324, 0.6222, 0.4324, 0.6519, 0.3093, 0.6519, 0.5556, 0.6222, 0.6788, 0.6222, 0.6788, 0.6519, 0.5556, 0.6519, 0.5075, 0.5432, 0.537, 0.5432, 0.537, 0.9912, 0.5075, 0.9912, 0.9949, 0.5201, 0.9949, 0.9988, 0.5162, 0.9988, 0.5162, 0.5201, 0.8438, 0.5293, 0.8717, 0.5293, 0.8717, 0.9829, 0.8438, 0.9829, 0.5014, 0.9964, 0.0007833, 0.9964, 0.0007833, 0.4958, 0.5014, 0.4958, 0.3574, 0.3684, 0.6893, 0.3684, 0.6893, 0.3972, 0.3574, 0.3972, 0.2727, 0.7661, 0.6806, 0.7661, 0.6806, 0.795, 0.2727, 0.795])
me_cube_005.materials.append(mat_material_008)
me_cube_005.materials.append(mat_material_007)
me_cube_005.use_remesh_fix_poles = True
me_cube_005.use_remesh_preserve_attributes = False
me_cube_005.use_mirror_vertex_groups = False
me_cube_005.update()
me_cube_005.normals_split_custom_set([tuple(v) for v in zip(*[iter([-1.0, 0.0, 0.0, -1.0, 0.0, 0.0, -1.0, 0.0, 0.0, -1.0, 0.0, 0.0, 0.0, 1.0, 0.0, 0.0, 1.0, 0.0, 0.0, 1.0, 0.0, 0.0, 1.0, 0.0, 1.0, 0.0, 0.0, 1.0, 0.0, 0.0, 1.0, 0.0, 0.0, 1.0, 0.0, 0.0, 0.0, -1.0, 0.0, 0.0, -1.0, 0.0, 0.0, -1.0, 0.0, 0.0, -1.0, 0.0, 0.0, 0.0, -1.0, 0.0, 0.0, -1.0, 0.0, 0.0, -1.0, 0.0, 0.0, -1.0, 0.0, 0.0, 1.0, 0.0, 0.0, 1.0, 0.0, 0.0, 1.0, 0.0, 0.0, 1.0, -0.9843, 0.1766, 0.0, -0.9843, 0.1766, 0.0, -0.9843, 0.1766, 0.0, -0.9843, 0.1766, 0.0, 0.0, 0.1766, -0.9843, 0.0, 0.1766, -0.9843, 0.0, 0.1766, -0.9843, 0.0, 0.1766, -0.9843, 0.0, 0.1766, 0.9843, 0.0, 0.1766, 0.9843, 0.0, 0.1766, 0.9843, 0.0, 0.1766, 0.9843, 0.9843, 0.1766, 0.0, 0.9843, 0.1766, 0.0, 0.9843, 0.1766, 0.0, 0.9843, 0.1766, 0.0, -0.8046, 0.5939, 0.0, -0.8046, 0.5939, 0.0, -0.8046, 0.5939, 0.0, -0.8046, 0.5939, 0.0, -0.7048, -0.7094, 0.0, -0.7048, -0.7094, 0.0, -0.7048, -0.7094, 0.0, -0.7048, -0.7094, 0.0, 0.0, -0.1597, -0.9872, 0.0, -0.1597, -0.9872, 0.0, -0.1597, -0.9872, 0.0, -0.1597, -0.9872, 0.0, -0.1597, 0.9872, 0.0, -0.1597, 0.9872, 0.0, -0.1597, 0.9872, 0.0, -0.1597, 0.9872, 0.7048, -0.7094, 0.0, 0.7048, -0.7094, 0.0, 0.7048, -0.7094, 0.0, 0.7048, -0.7094, 0.0, 0.8046, 0.5939, 0.0, 0.8046, 0.5939, 0.0, 0.8046, 0.5939, 0.0, 0.8046, 0.5939, 0.0, 0.0, 0.1178, -0.993, 0.0, 0.1178, -0.993, 0.0, 0.1178, -0.993, 0.0, 0.1178, -0.993, 0.0, 0.1178, 0.993, 0.0, 0.1178, 0.993, 0.0, 0.1178, 0.993, 0.0, 0.1178, 0.993, -1.0, 0.0, 0.0, -1.0, 0.0, 0.0, -1.0, 0.0, 0.0, -1.0, 0.0, 0.0, 0.0, 1.0, 0.0, 0.0, 1.0, 0.0, 0.0, 1.0, 0.0, 0.0, 1.0, 0.0, 1.0, 0.0, 0.0, 1.0, 0.0, 0.0, 1.0, 0.0, 0.0, 1.0, 0.0, 0.0, 0.0, -1.0, 0.0, 0.0, -1.0, 0.0, 0.0, -1.0, 0.0, 0.0, -1.0, 0.0, 0.0, 0.0, -1.0, 0.0, 0.0, -1.0, 0.0, 0.0, -1.0, 0.0, 0.0, -1.0, 0.0, 0.0, 1.0, 0.0, 0.0, 1.0, 0.0, 0.0, 1.0, 0.0, 0.0, 1.0])] * 3)])
me_cube_009 = bpy.data.meshes.new('Cube.009')
me_cube_009.from_pydata([(-1.0, -1.0, -1.0), (-1.0, -1.0, 1.0), (-1.0, 1.0, -1.0), (-1.0, 1.0, 1.0), (1.0, -1.0, -1.0), (1.0, -1.0, 1.0), (1.0, 1.0, -1.0), (1.0, 1.0, 1.0)], [], [(0, 1, 3, 2), (2, 3, 7, 6), (6, 7, 5, 4), (4, 5, 1, 0), (2, 6, 4, 0), (7, 3, 1, 5)])
_uv = me_cube_009.uv_layers.new(name='UVMap')
_uv.uv.foreach_set('vector', [0.462, 0.3131, 0.5802, 0.3131, 0.5802, 0.4314, 0.462, 0.4314, 0.4318, 0.2991, 0.5909, 0.2991, 0.5909, 0.4582, 0.4318, 0.4582, 0.4947, 0.3362, 0.5668, 0.3362, 0.5668, 0.4083, 0.4947, 0.4083, 0.4612, 0.3241, 0.6069, 0.3241, 0.6069, 0.4699, 0.4612, 0.4699, 0.002048, 0.9967, 0.9931, 0.9967, 0.9931, 0.003343, 0.002048, 0.003344, 0.4313, 0.3607, 0.5825, 0.3607, 0.5825, 0.512, 0.4313, 0.512])
me_cube_009.materials.append(mat_material_009)
me_cube_009.use_remesh_fix_poles = True
me_cube_009.use_remesh_preserve_attributes = False
me_cube_009.use_mirror_vertex_groups = False
me_cube_009.update()

# ---- objects
ob_cube = bpy.data.objects.new('Cube', me_cube_001)
ob_cube_006 = bpy.data.objects.new('Cube.006', me_cube_007)
ob_cube_003 = bpy.data.objects.new('Cube.003', me_cube_004)
ob_cube_004 = bpy.data.objects.new('Cube.004', me_cube_005)
ob_cube_007 = bpy.data.objects.new('Cube.007', me_cube_009)

# ---- transforms, parenting, visibility, modifiers, constraints
ob_cube.location = (0.0, 0.0, 0.0)
ob_cube.scale = (1.0, 0.5, 0.5)
ob_cube.lineart.crease_threshold = 0.0
ob_cube_006.location = (-0.3955, -0.4892, 0.01228)
ob_cube_006.scale = (-0.008696, -0.009345, -0.04564)
ob_cube_006.color = (0.8, 0.8, 0.8, 1.0)
ob_cube_006.lineart.crease_threshold = 0.0
ob_cube_003.location = (-0.2578, -0.4943, 0.01228)
ob_cube_003.scale = (-0.008696, -0.009345, -0.04564)
ob_cube_003.color = (0.8, 0.8, 0.8, 1.0)
ob_cube_003.lineart.crease_threshold = 0.0
ob_cube_004.location = (0.5089, -1.162, 0.0269)
ob_cube_004.rotation_euler = (0.0, -0.0, -1.571)
ob_cube_004.scale = (-0.007562, -0.009345, -0.04564)
ob_cube_004.color = (0.8, 0.8, 0.8, 1.0)
ob_cube_004.lineart.crease_threshold = 0.0
ob_cube_007.location = (-0.2414, 0.0, 0.4998)
ob_cube_007.scale = (0.3539, 0.3539, -0.008484)
ob_cube_007.lineart.crease_threshold = 0.0

# ---- collection membership
col_collection.objects.link(ob_cube)
col_collection.objects.link(ob_cube_006)
col_collection.objects.link(ob_cube_003)
col_collection.objects.link(ob_cube_004)
col_collection.objects.link(ob_cube_007)

# ---- scene / render settings (as saved in the file)
scene.frame_start = 1; scene.frame_end = 250; scene.frame_set(13)
scene.render.engine = 'BLENDER_EEVEE_NEXT'
scene.cycles.use_denoising = False
scene.cycles.samples = 128
scene.cycles.sampling_pattern = 'TABULATED_SOBOL'
scene.cycles.use_adaptive_sampling = False
scene.cycles.use_light_tree = False
scene.view_settings.view_transform = 'Filmic'
bpy.context.view_layer.update()

# ---- added for rendering (the .blend has no active camera and no usable light): camera, sun
cam_auto = bpy.data.cameras.new('AutoCamera')
cam_auto.lens = 50.0
cam_auto.sensor_width = 36.0
cam_auto.clip_end = 1000.0
ob_auto_camera = bpy.data.objects.new('AutoCamera', cam_auto)
scene.collection.objects.link(ob_auto_camera)
ob_auto_camera.location = (2.72237, -3.72091, 2.18206)
ob_auto_camera.rotation_euler = (1.09748, -7.21219e-08, 0.694738)
scene.camera = ob_auto_camera
light_auto_sun = bpy.data.lights.new('AutoSun', 'SUN')
light_auto_sun.energy = 3.0
light_auto_sun.angle = 0.0523599
ob_auto_sun = bpy.data.objects.new('AutoSun', light_auto_sun)
scene.collection.objects.link(ob_auto_sun)
ob_auto_sun.rotation_euler = (0.872665, 0.174533, 0.523599)
bpy.context.view_layer.update()
